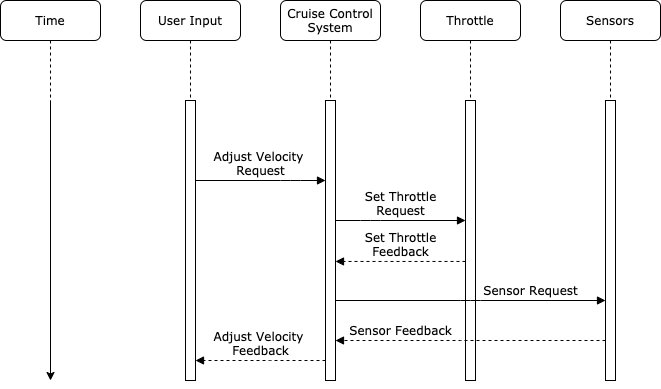

The diagram above was exported from draw.io. Its source (the exported page's mxGraphModel, read from the mxfile embedded in the PNG):
<mxGraphModel dx="1298" dy="793" grid="1" gridSize="10" guides="1" tooltips="1" connect="1" arrows="1" fold="1" page="1" pageScale="1" pageWidth="1100" pageHeight="850" background="#ffffff" math="0" shadow="0">
  <root>
    <mxCell id="0" />
    <mxCell id="1" parent="0" />
    <mxCell id="7baba1c4bc27f4b0-2" value="Cruise Control&lt;br&gt;System" style="shape=umlLifeline;perimeter=lifelinePerimeter;whiteSpace=wrap;html=1;container=1;collapsible=0;recursiveResize=0;outlineConnect=0;rounded=1;shadow=0;comic=0;labelBackgroundColor=none;strokeWidth=1;fontFamily=Verdana;fontSize=12;align=center;" parent="1" vertex="1">
      <mxGeometry x="320" y="80" width="100" height="380" as="geometry" />
    </mxCell>
    <mxCell id="7baba1c4bc27f4b0-10" value="" style="html=1;points=[];perimeter=orthogonalPerimeter;rounded=0;shadow=0;comic=0;labelBackgroundColor=none;strokeWidth=1;fontFamily=Verdana;fontSize=12;align=center;" parent="7baba1c4bc27f4b0-2" vertex="1">
      <mxGeometry x="45" y="100" width="10" height="280" as="geometry" />
    </mxCell>
    <mxCell id="7baba1c4bc27f4b0-3" value="Throttle" style="shape=umlLifeline;perimeter=lifelinePerimeter;whiteSpace=wrap;html=1;container=1;collapsible=0;recursiveResize=0;outlineConnect=0;rounded=1;shadow=0;comic=0;labelBackgroundColor=none;strokeWidth=1;fontFamily=Verdana;fontSize=12;align=center;" parent="1" vertex="1">
      <mxGeometry x="460" y="80" width="100" height="380" as="geometry" />
    </mxCell>
    <mxCell id="7baba1c4bc27f4b0-13" value="" style="html=1;points=[];perimeter=orthogonalPerimeter;rounded=0;shadow=0;comic=0;labelBackgroundColor=none;strokeWidth=1;fontFamily=Verdana;fontSize=12;align=center;" parent="7baba1c4bc27f4b0-3" vertex="1">
      <mxGeometry x="45" y="100" width="10" height="280" as="geometry" />
    </mxCell>
    <mxCell id="7baba1c4bc27f4b0-4" value="Sensors" style="shape=umlLifeline;perimeter=lifelinePerimeter;whiteSpace=wrap;html=1;container=1;collapsible=0;recursiveResize=0;outlineConnect=0;rounded=1;shadow=0;comic=0;labelBackgroundColor=none;strokeWidth=1;fontFamily=Verdana;fontSize=12;align=center;" parent="1" vertex="1">
      <mxGeometry x="600" y="80" width="100" height="380" as="geometry" />
    </mxCell>
    <mxCell id="7baba1c4bc27f4b0-16" value="" style="html=1;points=[];perimeter=orthogonalPerimeter;rounded=0;shadow=0;comic=0;labelBackgroundColor=none;strokeWidth=1;fontFamily=Verdana;fontSize=12;align=center;" parent="7baba1c4bc27f4b0-4" vertex="1">
      <mxGeometry x="45" y="100" width="10" height="280" as="geometry" />
    </mxCell>
    <mxCell id="7baba1c4bc27f4b0-8" value="User Input" style="shape=umlLifeline;perimeter=lifelinePerimeter;whiteSpace=wrap;html=1;container=1;collapsible=0;recursiveResize=0;outlineConnect=0;rounded=1;shadow=0;comic=0;labelBackgroundColor=none;strokeWidth=1;fontFamily=Verdana;fontSize=12;align=center;fillColor=#ffffff;" parent="1" vertex="1">
      <mxGeometry x="180" y="80" width="100" height="380" as="geometry" />
    </mxCell>
    <mxCell id="7baba1c4bc27f4b0-9" value="" style="html=1;points=[];perimeter=orthogonalPerimeter;rounded=0;shadow=0;comic=0;labelBackgroundColor=none;strokeWidth=1;fontFamily=Verdana;fontSize=12;align=center;" parent="7baba1c4bc27f4b0-8" vertex="1">
      <mxGeometry x="45" y="100" width="10" height="280" as="geometry" />
    </mxCell>
    <mxCell id="7baba1c4bc27f4b0-23" value="Set Throttle&lt;br&gt;Request" style="html=1;verticalAlign=bottom;endArrow=block;labelBackgroundColor=none;fontFamily=Verdana;fontSize=12;" parent="1" source="7baba1c4bc27f4b0-10" target="7baba1c4bc27f4b0-13" edge="1">
      <mxGeometry relative="1" as="geometry">
        <mxPoint x="590" y="420" as="sourcePoint" />
        <mxPoint x="640" y="440" as="targetPoint" />
        <Array as="points">
          <mxPoint x="410" y="300" />
        </Array>
      </mxGeometry>
    </mxCell>
    <mxCell id="2K_HRzwcylgmlbLuzTPP-2" value="Time" style="shape=umlLifeline;perimeter=lifelinePerimeter;whiteSpace=wrap;html=1;container=1;collapsible=0;recursiveResize=0;outlineConnect=0;rounded=1;shadow=0;comic=0;labelBackgroundColor=none;strokeWidth=1;fontFamily=Verdana;fontSize=12;align=center;fillColor=#ffffff;" parent="1" vertex="1">
      <mxGeometry x="40" y="80" width="100" height="370" as="geometry" />
    </mxCell>
    <mxCell id="2K_HRzwcylgmlbLuzTPP-7" value="" style="endArrow=classic;html=1;" parent="2K_HRzwcylgmlbLuzTPP-2" edge="1">
      <mxGeometry width="50" height="50" relative="1" as="geometry">
        <mxPoint x="50" y="100" as="sourcePoint" />
        <mxPoint x="50" y="380" as="targetPoint" />
      </mxGeometry>
    </mxCell>
    <mxCell id="2K_HRzwcylgmlbLuzTPP-9" value="Adjust Velocity &lt;br&gt;Request" style="html=1;verticalAlign=bottom;endArrow=block;labelBackgroundColor=none;fontFamily=Verdana;fontSize=12;edgeStyle=elbowEdgeStyle;elbow=vertical;" parent="1" source="7baba1c4bc27f4b0-9" target="7baba1c4bc27f4b0-10" edge="1">
      <mxGeometry relative="1" as="geometry">
        <mxPoint x="240" y="260" as="sourcePoint" />
        <mxPoint x="360" y="260" as="targetPoint" />
        <Array as="points">
          <mxPoint x="330" y="260" />
          <mxPoint x="310" y="360" />
        </Array>
      </mxGeometry>
    </mxCell>
    <mxCell id="2K_HRzwcylgmlbLuzTPP-11" value="Set Throttle&lt;br&gt;Feedback" style="html=1;verticalAlign=bottom;endArrow=block;labelBackgroundColor=none;fontFamily=Verdana;fontSize=12;dashed=1;" parent="1" source="7baba1c4bc27f4b0-13" target="7baba1c4bc27f4b0-10" edge="1">
      <mxGeometry relative="1" as="geometry">
        <mxPoint x="511" y="339.99999999999994" as="sourcePoint" />
        <mxPoint x="380" y="340.96" as="targetPoint" />
        <Array as="points">
          <mxPoint x="415" y="340.96" />
        </Array>
      </mxGeometry>
    </mxCell>
    <mxCell id="2K_HRzwcylgmlbLuzTPP-12" value="Sensor Request" style="html=1;verticalAlign=bottom;endArrow=block;labelBackgroundColor=none;fontFamily=Verdana;fontSize=12;edgeStyle=elbowEdgeStyle;elbow=vertical;" parent="1" edge="1">
      <mxGeometry x="0.4444" relative="1" as="geometry">
        <mxPoint x="375" y="380" as="sourcePoint" />
        <mxPoint x="645" y="380" as="targetPoint" />
        <mxPoint as="offset" />
      </mxGeometry>
    </mxCell>
    <mxCell id="2K_HRzwcylgmlbLuzTPP-13" value="Sensor&amp;nbsp;Feedback" style="html=1;verticalAlign=bottom;endArrow=block;labelBackgroundColor=none;fontFamily=Verdana;fontSize=12;edgeStyle=elbowEdgeStyle;elbow=vertical;dashed=1;" parent="1" edge="1">
      <mxGeometry x="0.5185" relative="1" as="geometry">
        <mxPoint x="645" y="420" as="sourcePoint" />
        <mxPoint x="375" y="420" as="targetPoint" />
        <mxPoint as="offset" />
      </mxGeometry>
    </mxCell>
    <mxCell id="2K_HRzwcylgmlbLuzTPP-15" value="Adjust Velocity &lt;br&gt;Feedback" style="html=1;verticalAlign=bottom;endArrow=block;labelBackgroundColor=none;fontFamily=Verdana;fontSize=12;edgeStyle=elbowEdgeStyle;elbow=vertical;dashed=1;" parent="1" edge="1">
      <mxGeometry relative="1" as="geometry">
        <mxPoint x="365" y="440" as="sourcePoint" />
        <mxPoint x="235" y="440" as="targetPoint" />
        <Array as="points">
          <mxPoint x="300" y="440" />
          <mxPoint x="335" y="440" />
        </Array>
      </mxGeometry>
    </mxCell>
  </root>
</mxGraphModel>